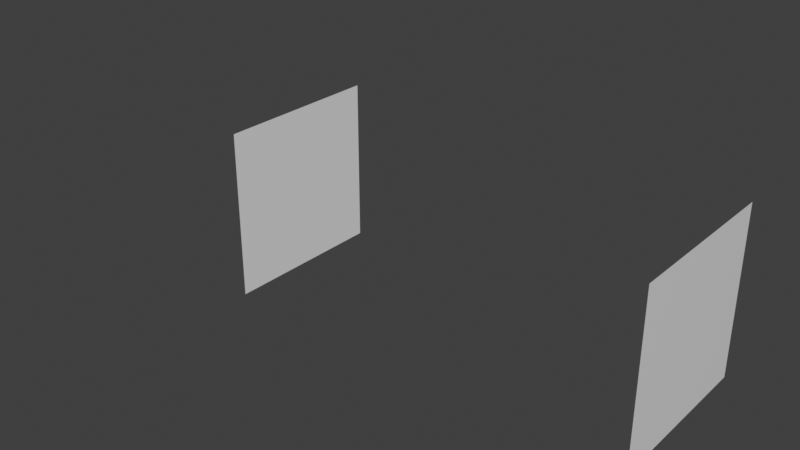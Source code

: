 # Source: offset_corner_in_face_invalid_inputs.blend  (saved by Blender 5.0.5; exported with 4.5.12 LTS)
import bpy
from mathutils import Matrix  # noqa: F401  (used for matrix-valued properties, if any)

bpy.ops.wm.read_factory_settings(use_empty=True)
scene = bpy.context.scene
scene.name = 'Scene'

# ---- collections
col_collection = bpy.data.collections.new('Collection'); scene.collection.children.link(col_collection)

# ---- materials (node trees are filled in below, after node groups)
mat_material = bpy.data.materials.new('Material')
mat_material.alpha_threshold = 0.0
mat_material.use_transparent_shadow = False
mat_material.roughness = 0.5
mat_material.line_color = (0.0, 0.0, 0.0, 1.0)

# ---- node groups
ng_geometry_nodes = bpy.data.node_groups.new('Geometry Nodes', 'GeometryNodeTree')
_s = ng_geometry_nodes.interface.new_socket(name='Geometry', in_out='OUTPUT', socket_type='NodeSocketGeometry')
_s = ng_geometry_nodes.interface.new_socket(name='Corner Index', in_out='OUTPUT', socket_type='NodeSocketInt')
_s = ng_geometry_nodes.interface.new_socket(name='Geometry', in_out='INPUT', socket_type='NodeSocketGeometry')
ng_geometry_nodes.is_modifier = True
_N = ng_geometry_nodes.nodes; _L = ng_geometry_nodes.links
n0 = _N.new('NodeGroupInput'); n0.name = 'Group Input'; n0.location = (-340, 0)
n1 = _N.new('NodeGroupOutput'); n1.name = 'Group Output'; n1.location = (200, 0)
n2 = _N.new('GeometryNodeOffsetCornerInFace'); n2.name = 'Offset Corner in Face'; n2.location = (-366, -118)
n2.width = 165
n2.inputs[1].default_value = 214748364
n3 = _N.new('FunctionNodeInputInt'); n3.name = 'Integer'; n3.location = (-605, -126)
n3.integer = 310
n3.outputs[0].default_value = 0
_L.new(n0.outputs[0], n1.inputs[0])
_L.new(n3.outputs[0], n2.inputs[0])
_L.new(n2.outputs[0], n1.inputs[1])
n1.is_active_output = True

# ---- material node trees
mat_material.use_nodes = True; mat_material.node_tree.nodes.clear()
_N = mat_material.node_tree.nodes; _L = mat_material.node_tree.links
n0 = _N.new('ShaderNodeOutputMaterial'); n0.name = 'Material Output'; n0.location = (300, 300)
n1 = _N.new('ShaderNodeBsdfPrincipled'); n1.name = 'Principled BSDF'; n1.location = (10, 300)
n1.inputs[3].default_value = 1.45
_L.new(n1.outputs[0], n0.inputs[0])
n0.is_active_output = True

# ---- world
world_world = bpy.data.worlds.new('World'); scene.world = world_world
world_world.use_nodes = True; world_world.node_tree.nodes.clear()
_N = world_world.node_tree.nodes; _L = world_world.node_tree.links
n0 = _N.new('ShaderNodeOutputWorld'); n0.name = 'World Output'; n0.location = (300, 300)
n1 = _N.new('ShaderNodeBackground'); n1.name = 'Background'; n1.location = (10, 300)
n1.inputs[0].default_value = (0.05088, 0.05088, 0.05088, 1.0)
_L.new(n1.outputs[0], n0.inputs[0])
n0.is_active_output = True
world_world.color = (0.05088, 0.05088, 0.05088)
world_world.use_sun_shadow = False
world_world.sun_shadow_jitter_overblur = 0.0

# ---- meshes
me_cube = bpy.data.meshes.new('Cube')
me_cube.from_pydata([(1.0, 1.0, 1.0), (1.0, 1.0, -1.0), (1.0, -1.0, 1.0), (1.0, -1.0, -1.0), (-1.0, 1.0, 1.0), (-1.0, 1.0, -1.0), (-1.0, -1.0, 1.0), (-1.0, -1.0, -1.0)], [(5, 7), (1, 5), (7, 6), (4, 5), (2, 6), (7, 3), (6, 4), (4, 0)], [(1, 3, 2, 0)])
_uv = me_cube.uv_layers.new(name='UVMap')
_uv.uv.foreach_set('vector', [0.0, 0.0, 0.0, 0.0, 0.0, 0.0, 0.0, 0.0])
me_cube.materials.append(mat_material)
me_cube.use_mirror_vertex_groups = False
me_cube.update()
me_cube_001 = bpy.data.meshes.new('Cube.001')
me_cube_001.from_pydata([(1.0, 1.0, 1.0), (1.0, 1.0, -1.0), (1.0, -1.0, 1.0), (1.0, -1.0, -1.0), (-1.0, 1.0, 1.0), (-1.0, 1.0, -1.0), (-1.0, -1.0, 1.0), (-1.0, -1.0, -1.0)], [(5, 7), (1, 5), (7, 6), (4, 5), (2, 6), (7, 3), (6, 4), (4, 0)], [(1, 3, 2, 0)])
_uv = me_cube_001.uv_layers.new(name='UVMap')
_uv.uv.foreach_set('vector', [0.0, 0.0, 0.0, 0.0, 0.0, 0.0, 0.0, 0.0])
me_cube_001.materials.append(mat_material)
me_cube_001.use_mirror_vertex_groups = False
me_cube_001.update()

# ---- objects
ob_test_object = bpy.data.objects.new('test_object', me_cube)
ob_expected_object = bpy.data.objects.new('expected_object', me_cube_001)

# ---- transforms, parenting, visibility, modifiers, constraints
ob_test_object.location = (0.0, 0.0, 0.0)
ob_test_object.lock_rotations_4d = False
ob_test_object.empty_display_type = 'ARROWS'
ob_test_object.lineart.crease_threshold = 0.0
_m = ob_test_object.modifiers.new('GeometryNodes', 'NODES')
_m.node_group = ng_geometry_nodes
_m.open_output_attributes_panel = True
_m.open_manage_panel = True
ob_expected_object.location = (4.997, 0.0, 0.0)
ob_expected_object.lock_rotations_4d = False
ob_expected_object.empty_display_type = 'ARROWS'
ob_expected_object.lineart.crease_threshold = 0.0

# ---- collection membership
col_collection.objects.link(ob_test_object)
col_collection.objects.link(ob_expected_object)

# ---- scene / render settings (as saved in the file)
scene.frame_start = 1; scene.frame_end = 250; scene.frame_set(1)
scene.render.engine = 'BLENDER_EEVEE_NEXT'
scene.cycles.sampling_pattern = 'TABULATED_SOBOL'
scene.view_settings.view_transform = 'Standard'
bpy.context.view_layer.update()

# ---- added for rendering (the .blend has no active camera and no usable light): camera, sun
cam_auto = bpy.data.cameras.new('AutoCamera')
cam_auto.lens = 50.0
cam_auto.sensor_width = 36.0
cam_auto.clip_end = 1000.0
ob_auto_camera = bpy.data.objects.new('AutoCamera', cam_auto)
scene.collection.objects.link(ob_auto_camera)
ob_auto_camera.location = (9.4814, -8.3794, 5.58627)
ob_auto_camera.rotation_euler = (1.09748, -7.21219e-08, 0.694738)
scene.camera = ob_auto_camera
light_auto_sun = bpy.data.lights.new('AutoSun', 'SUN')
light_auto_sun.energy = 3.0
light_auto_sun.angle = 0.0523599
ob_auto_sun = bpy.data.objects.new('AutoSun', light_auto_sun)
scene.collection.objects.link(ob_auto_sun)
ob_auto_sun.rotation_euler = (0.872665, 0.174533, 0.523599)
bpy.context.view_layer.update()
